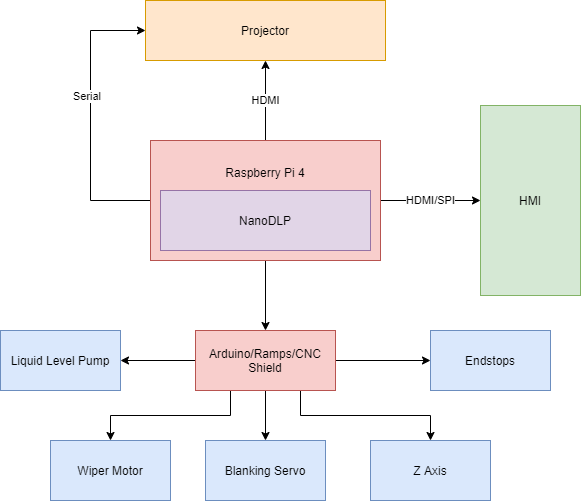

The diagram above was exported from draw.io. Its source (the exported page's mxGraphModel, read from the mxfile embedded in the PNG):
<mxGraphModel dx="1024" dy="592" grid="1" gridSize="10" guides="1" tooltips="1" connect="1" arrows="1" fold="1" page="1" pageScale="1" pageWidth="850" pageHeight="1100" math="0" shadow="0">
  <root>
    <mxCell id="0" />
    <mxCell id="1" parent="0" />
    <mxCell id="Lmdqju0WIwkRTu-1HeUx-8" value="HDMI" style="edgeStyle=orthogonalEdgeStyle;rounded=0;orthogonalLoop=1;jettySize=auto;html=1;exitX=0.5;exitY=0;exitDx=0;exitDy=0;entryX=0.5;entryY=1;entryDx=0;entryDy=0;" parent="1" source="Lmdqju0WIwkRTu-1HeUx-1" target="Lmdqju0WIwkRTu-1HeUx-3" edge="1">
      <mxGeometry relative="1" as="geometry" />
    </mxCell>
    <mxCell id="Lmdqju0WIwkRTu-1HeUx-9" style="edgeStyle=orthogonalEdgeStyle;rounded=0;orthogonalLoop=1;jettySize=auto;html=1;exitX=0;exitY=0.5;exitDx=0;exitDy=0;entryX=0;entryY=0.5;entryDx=0;entryDy=0;" parent="1" source="Lmdqju0WIwkRTu-1HeUx-1" target="Lmdqju0WIwkRTu-1HeUx-3" edge="1">
      <mxGeometry relative="1" as="geometry">
        <Array as="points">
          <mxPoint x="180" y="250" />
          <mxPoint x="180" y="80" />
        </Array>
      </mxGeometry>
    </mxCell>
    <mxCell id="Lmdqju0WIwkRTu-1HeUx-10" value="Serial&amp;nbsp;" style="edgeLabel;html=1;align=center;verticalAlign=middle;resizable=0;points=[];" parent="Lmdqju0WIwkRTu-1HeUx-9" vertex="1" connectable="0">
      <mxGeometry x="0.1579" y="3" relative="1" as="geometry">
        <mxPoint as="offset" />
      </mxGeometry>
    </mxCell>
    <mxCell id="Lmdqju0WIwkRTu-1HeUx-11" style="edgeStyle=orthogonalEdgeStyle;rounded=0;orthogonalLoop=1;jettySize=auto;html=1;exitX=0.5;exitY=1;exitDx=0;exitDy=0;" parent="1" source="Lmdqju0WIwkRTu-1HeUx-1" target="Lmdqju0WIwkRTu-1HeUx-2" edge="1">
      <mxGeometry relative="1" as="geometry" />
    </mxCell>
    <mxCell id="Lmdqju0WIwkRTu-1HeUx-16" value="HDMI/SPI" style="edgeStyle=orthogonalEdgeStyle;rounded=0;orthogonalLoop=1;jettySize=auto;html=1;exitX=1;exitY=0.5;exitDx=0;exitDy=0;entryX=0;entryY=0.5;entryDx=0;entryDy=0;" parent="1" source="Lmdqju0WIwkRTu-1HeUx-1" target="Lmdqju0WIwkRTu-1HeUx-15" edge="1">
      <mxGeometry relative="1" as="geometry" />
    </mxCell>
    <mxCell id="Lmdqju0WIwkRTu-1HeUx-1" value="Raspberry Pi 4&lt;br&gt;&lt;br&gt;&lt;br&gt;&lt;br&gt;&lt;br&gt;" style="rounded=0;whiteSpace=wrap;html=1;fillColor=#f8cecc;strokeColor=#b85450;" parent="1" vertex="1">
      <mxGeometry x="240" y="190" width="230" height="120" as="geometry" />
    </mxCell>
    <mxCell id="Lmdqju0WIwkRTu-1HeUx-12" style="edgeStyle=orthogonalEdgeStyle;rounded=0;orthogonalLoop=1;jettySize=auto;html=1;exitX=0.25;exitY=1;exitDx=0;exitDy=0;entryX=0.5;entryY=0;entryDx=0;entryDy=0;" parent="1" source="Lmdqju0WIwkRTu-1HeUx-2" target="Lmdqju0WIwkRTu-1HeUx-4" edge="1">
      <mxGeometry relative="1" as="geometry" />
    </mxCell>
    <mxCell id="Lmdqju0WIwkRTu-1HeUx-13" style="edgeStyle=orthogonalEdgeStyle;rounded=0;orthogonalLoop=1;jettySize=auto;html=1;exitX=0.5;exitY=1;exitDx=0;exitDy=0;entryX=0.5;entryY=0;entryDx=0;entryDy=0;" parent="1" source="Lmdqju0WIwkRTu-1HeUx-2" target="Lmdqju0WIwkRTu-1HeUx-5" edge="1">
      <mxGeometry relative="1" as="geometry" />
    </mxCell>
    <mxCell id="Lmdqju0WIwkRTu-1HeUx-14" style="edgeStyle=orthogonalEdgeStyle;rounded=0;orthogonalLoop=1;jettySize=auto;html=1;exitX=0.75;exitY=1;exitDx=0;exitDy=0;entryX=0.5;entryY=0;entryDx=0;entryDy=0;" parent="1" source="Lmdqju0WIwkRTu-1HeUx-2" target="Lmdqju0WIwkRTu-1HeUx-6" edge="1">
      <mxGeometry relative="1" as="geometry" />
    </mxCell>
    <mxCell id="Lmdqju0WIwkRTu-1HeUx-19" style="edgeStyle=orthogonalEdgeStyle;rounded=0;orthogonalLoop=1;jettySize=auto;html=1;exitX=0;exitY=0.5;exitDx=0;exitDy=0;entryX=1;entryY=0.5;entryDx=0;entryDy=0;" parent="1" source="Lmdqju0WIwkRTu-1HeUx-2" target="Lmdqju0WIwkRTu-1HeUx-17" edge="1">
      <mxGeometry relative="1" as="geometry" />
    </mxCell>
    <mxCell id="Lmdqju0WIwkRTu-1HeUx-22" style="edgeStyle=orthogonalEdgeStyle;rounded=0;orthogonalLoop=1;jettySize=auto;html=1;exitX=1;exitY=0.5;exitDx=0;exitDy=0;entryX=0;entryY=0.5;entryDx=0;entryDy=0;" parent="1" source="Lmdqju0WIwkRTu-1HeUx-2" target="Lmdqju0WIwkRTu-1HeUx-21" edge="1">
      <mxGeometry relative="1" as="geometry" />
    </mxCell>
    <mxCell id="Lmdqju0WIwkRTu-1HeUx-2" value="Arduino/Ramps/CNC Shield" style="rounded=0;whiteSpace=wrap;html=1;fillColor=#f8cecc;strokeColor=#b85450;" parent="1" vertex="1">
      <mxGeometry x="285" y="380" width="140" height="60" as="geometry" />
    </mxCell>
    <mxCell id="Lmdqju0WIwkRTu-1HeUx-3" value="Projector" style="rounded=0;whiteSpace=wrap;html=1;fillColor=#ffe6cc;strokeColor=#d79b00;" parent="1" vertex="1">
      <mxGeometry x="235" y="50" width="240" height="60" as="geometry" />
    </mxCell>
    <mxCell id="Lmdqju0WIwkRTu-1HeUx-4" value="Wiper Motor" style="rounded=0;whiteSpace=wrap;html=1;fillColor=#dae8fc;strokeColor=#6c8ebf;" parent="1" vertex="1">
      <mxGeometry x="140" y="490" width="120" height="60" as="geometry" />
    </mxCell>
    <mxCell id="Lmdqju0WIwkRTu-1HeUx-5" value="Blanking Servo" style="rounded=0;whiteSpace=wrap;html=1;fillColor=#dae8fc;strokeColor=#6c8ebf;" parent="1" vertex="1">
      <mxGeometry x="295" y="490" width="120" height="60" as="geometry" />
    </mxCell>
    <mxCell id="Lmdqju0WIwkRTu-1HeUx-6" value="Z Axis" style="rounded=0;whiteSpace=wrap;html=1;fillColor=#dae8fc;strokeColor=#6c8ebf;" parent="1" vertex="1">
      <mxGeometry x="460" y="490" width="120" height="60" as="geometry" />
    </mxCell>
    <mxCell id="Lmdqju0WIwkRTu-1HeUx-7" value="NanoDLP" style="rounded=0;whiteSpace=wrap;html=1;fillColor=#e1d5e7;strokeColor=#9673a6;" parent="1" vertex="1">
      <mxGeometry x="250" y="240" width="210" height="60" as="geometry" />
    </mxCell>
    <mxCell id="Lmdqju0WIwkRTu-1HeUx-15" value="HMI" style="rounded=0;whiteSpace=wrap;html=1;fillColor=#d5e8d4;strokeColor=#82b366;" parent="1" vertex="1">
      <mxGeometry x="570" y="155" width="100" height="190" as="geometry" />
    </mxCell>
    <mxCell id="Lmdqju0WIwkRTu-1HeUx-17" value="Liquid Level Pump" style="rounded=0;whiteSpace=wrap;html=1;fillColor=#dae8fc;strokeColor=#6c8ebf;" parent="1" vertex="1">
      <mxGeometry x="90" y="380" width="120" height="60" as="geometry" />
    </mxCell>
    <mxCell id="Lmdqju0WIwkRTu-1HeUx-21" value="Endstops" style="rounded=0;whiteSpace=wrap;html=1;fillColor=#dae8fc;strokeColor=#6c8ebf;" parent="1" vertex="1">
      <mxGeometry x="520" y="380" width="120" height="60" as="geometry" />
    </mxCell>
  </root>
</mxGraphModel>